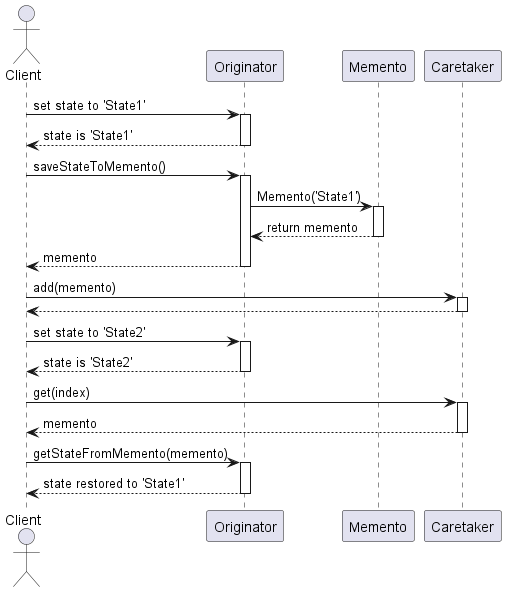

The diagram above was rendered by PlantUML. Its source (embedded in the PNG):
@startuml MementoPatternSequenceDiagram

actor Client
participant "Originator" as Originator
participant "Memento" as Memento
participant "Caretaker" as Caretaker

Client -> Originator : set state to 'State1'
activate Originator
Originator --> Client : state is 'State1'
deactivate Originator

Client -> Originator : saveStateToMemento()
activate Originator
Originator -> Memento : Memento('State1')
activate Memento
Memento --> Originator : return memento
deactivate Memento
Originator --> Client : memento
deactivate Originator

Client -> Caretaker : add(memento)
activate Caretaker
Caretaker --> Client
deactivate Caretaker

Client -> Originator : set state to 'State2'
activate Originator
Originator --> Client : state is 'State2'
deactivate Originator

Client -> Caretaker : get(index)
activate Caretaker
Caretaker --> Client : memento
deactivate Caretaker

Client -> Originator : getStateFromMemento(memento)
activate Originator
Originator --> Client : state restored to 'State1'
deactivate Originator

@enduml